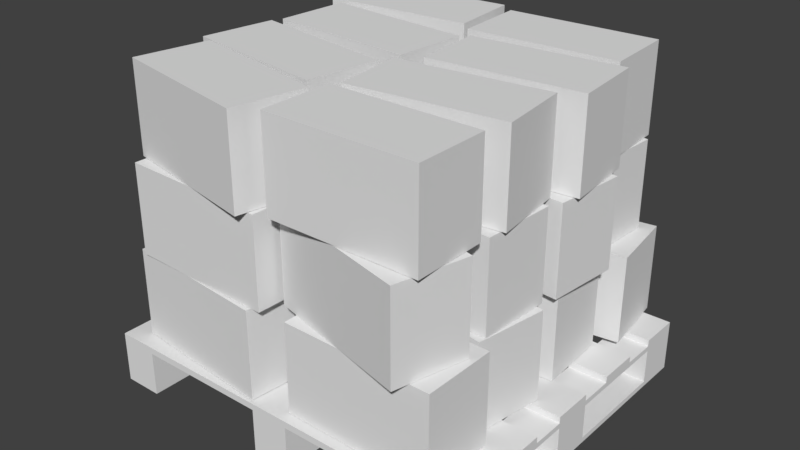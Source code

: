 # Source: PalletWithCementBricks.blend  (saved by Blender 2.79.0; exported with 4.5.12 LTS)
import bpy
from mathutils import Matrix  # noqa: F401  (used for matrix-valued properties, if any)

bpy.ops.wm.read_factory_settings(use_empty=True)
scene = bpy.context.scene
scene.name = 'Scene'

# ---- collections
col_collection_1 = bpy.data.collections.new('Collection 1'); scene.collection.children.link(col_collection_1)

# ---- world
world_world = bpy.data.worlds.new('World'); scene.world = world_world
world_world.color = (0.05088, 0.05088, 0.05088)
world_world.use_sun_shadow = False
world_world.sun_shadow_jitter_overblur = 0.0
world_world.cycles.sampling_method = 'MANUAL'

# ---- meshes
me_cube_026 = bpy.data.meshes.new('Cube.026')
me_cube_026.from_pydata([(-0.3488, -0.1702, -0.2069), (-0.3488, -0.1702, 0.2069), (-0.3488, 0.1702, -0.2069), (-0.3488, 0.1702, 0.2069), (0.3488, -0.1702, -0.2069), (0.3488, -0.1702, 0.2069), (0.3488, 0.1702, -0.2069), (0.3488, 0.1702, 0.2069)], [], [(0, 1, 3, 2), (2, 3, 7, 6), (6, 7, 5, 4), (4, 5, 1, 0), (2, 6, 4, 0), (7, 3, 1, 5)])
_uv = me_cube_026.uv_layers.new(name='UVMap')
_uv.uv.foreach_set('vector', [0.3393, 0.5, 0.3393, 0.6862, 0.1862, 0.6862, 0.1862, 0.5, 0.1862, 0.5, 7.248e-05, 0.5, 7.248e-05, 0.1862, 0.1862, 0.1862, 0.1862, 0.1862, 0.1862, 7.248e-05, 0.3393, 7.248e-05, 0.3393, 0.1862, 0.3393, 0.1862, 0.5255, 0.1862, 0.5255, 0.5, 0.3393, 0.5, 0.1862, 0.5, 0.1862, 0.1862, 0.3393, 0.1862, 0.3393, 0.5, 0.1862, 0.9999, 0.1862, 0.6862, 0.3393, 0.6862, 0.3393, 0.9999])
me_cube_026.use_remesh_preserve_volume = False
me_cube_026.use_remesh_preserve_attributes = False
me_cube_026.use_mirror_vertex_groups = False
me_cube_026.update()
me_cube_025 = bpy.data.meshes.new('Cube.025')
me_cube_025.from_pydata([(-0.3488, -0.1702, -0.2069), (-0.3488, -0.1702, 0.2069), (-0.3488, 0.1702, -0.2069), (-0.3488, 0.1702, 0.2069), (0.3488, -0.1702, -0.2069), (0.3488, -0.1702, 0.2069), (0.3488, 0.1702, -0.2069), (0.3488, 0.1702, 0.2069)], [], [(0, 1, 3, 2), (2, 3, 7, 6), (6, 7, 5, 4), (4, 5, 1, 0), (2, 6, 4, 0), (7, 3, 1, 5)])
_uv = me_cube_025.uv_layers.new(name='UVMap')
_uv.uv.foreach_set('vector', [0.3393, 0.5, 0.3393, 0.6862, 0.1862, 0.6862, 0.1862, 0.5, 0.1862, 0.5, 7.248e-05, 0.5, 7.248e-05, 0.1862, 0.1862, 0.1862, 0.1862, 0.1862, 0.1862, 7.248e-05, 0.3393, 7.248e-05, 0.3393, 0.1862, 0.3393, 0.1862, 0.5255, 0.1862, 0.5255, 0.5, 0.3393, 0.5, 0.1862, 0.5, 0.1862, 0.1862, 0.3393, 0.1862, 0.3393, 0.5, 0.1862, 0.9999, 0.1862, 0.6862, 0.3393, 0.6862, 0.3393, 0.9999])
me_cube_025.use_remesh_preserve_volume = False
me_cube_025.use_remesh_preserve_attributes = False
me_cube_025.use_mirror_vertex_groups = False
me_cube_025.update()
me_cube_024 = bpy.data.meshes.new('Cube.024')
me_cube_024.from_pydata([(-0.3488, -0.1702, -0.2069), (-0.3488, -0.1702, 0.2069), (-0.3488, 0.1702, -0.2069), (-0.3488, 0.1702, 0.2069), (0.3488, -0.1702, -0.2069), (0.3488, -0.1702, 0.2069), (0.3488, 0.1702, -0.2069), (0.3488, 0.1702, 0.2069)], [], [(0, 1, 3, 2), (2, 3, 7, 6), (6, 7, 5, 4), (4, 5, 1, 0), (2, 6, 4, 0), (7, 3, 1, 5)])
_uv = me_cube_024.uv_layers.new(name='UVMap')
_uv.uv.foreach_set('vector', [0.3393, 0.5, 0.3393, 0.6862, 0.1862, 0.6862, 0.1862, 0.5, 0.1862, 0.5, 7.248e-05, 0.5, 7.248e-05, 0.1862, 0.1862, 0.1862, 0.1862, 0.1862, 0.1862, 7.248e-05, 0.3393, 7.248e-05, 0.3393, 0.1862, 0.3393, 0.1862, 0.5255, 0.1862, 0.5255, 0.5, 0.3393, 0.5, 0.1862, 0.5, 0.1862, 0.1862, 0.3393, 0.1862, 0.3393, 0.5, 0.1862, 0.9999, 0.1862, 0.6862, 0.3393, 0.6862, 0.3393, 0.9999])
me_cube_024.use_remesh_preserve_volume = False
me_cube_024.use_remesh_preserve_attributes = False
me_cube_024.use_mirror_vertex_groups = False
me_cube_024.update()
me_cube_023 = bpy.data.meshes.new('Cube.023')
me_cube_023.from_pydata([(-0.3488, -0.1702, -0.2069), (-0.3488, -0.1702, 0.2069), (-0.3488, 0.1702, -0.2069), (-0.3488, 0.1702, 0.2069), (0.3488, -0.1702, -0.2069), (0.3488, -0.1702, 0.2069), (0.3488, 0.1702, -0.2069), (0.3488, 0.1702, 0.2069)], [], [(0, 1, 3, 2), (2, 3, 7, 6), (6, 7, 5, 4), (4, 5, 1, 0), (2, 6, 4, 0), (7, 3, 1, 5)])
_uv = me_cube_023.uv_layers.new(name='UVMap')
_uv.uv.foreach_set('vector', [0.3393, 0.5, 0.3393, 0.6862, 0.1862, 0.6862, 0.1862, 0.5, 0.1862, 0.5, 7.248e-05, 0.5, 7.248e-05, 0.1862, 0.1862, 0.1862, 0.1862, 0.1862, 0.1862, 7.248e-05, 0.3393, 7.248e-05, 0.3393, 0.1862, 0.3393, 0.1862, 0.5255, 0.1862, 0.5255, 0.5, 0.3393, 0.5, 0.1862, 0.5, 0.1862, 0.1862, 0.3393, 0.1862, 0.3393, 0.5, 0.1862, 0.9999, 0.1862, 0.6862, 0.3393, 0.6862, 0.3393, 0.9999])
me_cube_023.use_remesh_preserve_volume = False
me_cube_023.use_remesh_preserve_attributes = False
me_cube_023.use_mirror_vertex_groups = False
me_cube_023.update()
me_cube_022 = bpy.data.meshes.new('Cube.022')
me_cube_022.from_pydata([(-0.3488, -0.1702, -0.2069), (-0.3488, -0.1702, 0.2069), (-0.3488, 0.1702, -0.2069), (-0.3488, 0.1702, 0.2069), (0.3488, -0.1702, -0.2069), (0.3488, -0.1702, 0.2069), (0.3488, 0.1702, -0.2069), (0.3488, 0.1702, 0.2069)], [], [(0, 1, 3, 2), (2, 3, 7, 6), (6, 7, 5, 4), (4, 5, 1, 0), (2, 6, 4, 0), (7, 3, 1, 5)])
_uv = me_cube_022.uv_layers.new(name='UVMap')
_uv.uv.foreach_set('vector', [0.3393, 0.5, 0.3393, 0.6862, 0.1862, 0.6862, 0.1862, 0.5, 0.1862, 0.5, 7.248e-05, 0.5, 7.248e-05, 0.1862, 0.1862, 0.1862, 0.1862, 0.1862, 0.1862, 7.248e-05, 0.3393, 7.248e-05, 0.3393, 0.1862, 0.3393, 0.1862, 0.5255, 0.1862, 0.5255, 0.5, 0.3393, 0.5, 0.1862, 0.5, 0.1862, 0.1862, 0.3393, 0.1862, 0.3393, 0.5, 0.1862, 0.9999, 0.1862, 0.6862, 0.3393, 0.6862, 0.3393, 0.9999])
me_cube_022.use_remesh_preserve_volume = False
me_cube_022.use_remesh_preserve_attributes = False
me_cube_022.use_mirror_vertex_groups = False
me_cube_022.update()
me_cube_021 = bpy.data.meshes.new('Cube.021')
me_cube_021.from_pydata([(-0.3488, -0.1702, -0.2069), (-0.3488, -0.1702, 0.2069), (-0.3488, 0.1702, -0.2069), (-0.3488, 0.1702, 0.2069), (0.3488, -0.1702, -0.2069), (0.3488, -0.1702, 0.2069), (0.3488, 0.1702, -0.2069), (0.3488, 0.1702, 0.2069)], [], [(0, 1, 3, 2), (2, 3, 7, 6), (6, 7, 5, 4), (4, 5, 1, 0), (2, 6, 4, 0), (7, 3, 1, 5)])
_uv = me_cube_021.uv_layers.new(name='UVMap')
_uv.uv.foreach_set('vector', [0.3393, 0.5, 0.3393, 0.6862, 0.1862, 0.6862, 0.1862, 0.5, 0.1862, 0.5, 7.248e-05, 0.5, 7.248e-05, 0.1862, 0.1862, 0.1862, 0.1862, 0.1862, 0.1862, 7.248e-05, 0.3393, 7.248e-05, 0.3393, 0.1862, 0.3393, 0.1862, 0.5255, 0.1862, 0.5255, 0.5, 0.3393, 0.5, 0.1862, 0.5, 0.1862, 0.1862, 0.3393, 0.1862, 0.3393, 0.5, 0.1862, 0.9999, 0.1862, 0.6862, 0.3393, 0.6862, 0.3393, 0.9999])
me_cube_021.use_remesh_preserve_volume = False
me_cube_021.use_remesh_preserve_attributes = False
me_cube_021.use_mirror_vertex_groups = False
me_cube_021.update()
me_cube_020 = bpy.data.meshes.new('Cube.020')
me_cube_020.from_pydata([(-0.3488, -0.1702, -0.2069), (-0.3488, -0.1702, 0.2069), (-0.3488, 0.1702, -0.2069), (-0.3488, 0.1702, 0.2069), (0.3488, -0.1702, -0.2069), (0.3488, -0.1702, 0.2069), (0.3488, 0.1702, -0.2069), (0.3488, 0.1702, 0.2069)], [], [(0, 1, 3, 2), (2, 3, 7, 6), (6, 7, 5, 4), (4, 5, 1, 0), (2, 6, 4, 0), (7, 3, 1, 5)])
_uv = me_cube_020.uv_layers.new(name='UVMap')
_uv.uv.foreach_set('vector', [0.3393, 0.5, 0.3393, 0.6862, 0.1862, 0.6862, 0.1862, 0.5, 0.1862, 0.5, 7.248e-05, 0.5, 7.248e-05, 0.1862, 0.1862, 0.1862, 0.1862, 0.1862, 0.1862, 7.248e-05, 0.3393, 7.248e-05, 0.3393, 0.1862, 0.3393, 0.1862, 0.5255, 0.1862, 0.5255, 0.5, 0.3393, 0.5, 0.1862, 0.5, 0.1862, 0.1862, 0.3393, 0.1862, 0.3393, 0.5, 0.1862, 0.9999, 0.1862, 0.6862, 0.3393, 0.6862, 0.3393, 0.9999])
me_cube_020.use_remesh_preserve_volume = False
me_cube_020.use_remesh_preserve_attributes = False
me_cube_020.use_mirror_vertex_groups = False
me_cube_020.update()
me_cube_019 = bpy.data.meshes.new('Cube.019')
me_cube_019.from_pydata([(-0.3488, -0.1702, -0.2069), (-0.3488, -0.1702, 0.2069), (-0.3488, 0.1702, -0.2069), (-0.3488, 0.1702, 0.2069), (0.3488, -0.1702, -0.2069), (0.3488, -0.1702, 0.2069), (0.3488, 0.1702, -0.2069), (0.3488, 0.1702, 0.2069)], [], [(0, 1, 3, 2), (2, 3, 7, 6), (6, 7, 5, 4), (4, 5, 1, 0), (2, 6, 4, 0), (7, 3, 1, 5)])
_uv = me_cube_019.uv_layers.new(name='UVMap')
_uv.uv.foreach_set('vector', [0.3393, 0.5, 0.3393, 0.6862, 0.1862, 0.6862, 0.1862, 0.5, 0.1862, 0.5, 7.248e-05, 0.5, 7.248e-05, 0.1862, 0.1862, 0.1862, 0.1862, 0.1862, 0.1862, 7.248e-05, 0.3393, 7.248e-05, 0.3393, 0.1862, 0.3393, 0.1862, 0.5255, 0.1862, 0.5255, 0.5, 0.3393, 0.5, 0.1862, 0.5, 0.1862, 0.1862, 0.3393, 0.1862, 0.3393, 0.5, 0.1862, 0.9999, 0.1862, 0.6862, 0.3393, 0.6862, 0.3393, 0.9999])
me_cube_019.use_remesh_preserve_volume = False
me_cube_019.use_remesh_preserve_attributes = False
me_cube_019.use_mirror_vertex_groups = False
me_cube_019.update()
me_cube_018 = bpy.data.meshes.new('Cube.018')
me_cube_018.from_pydata([(-0.3488, -0.1702, -0.2069), (-0.3488, -0.1702, 0.2069), (-0.3488, 0.1702, -0.2069), (-0.3488, 0.1702, 0.2069), (0.3488, -0.1702, -0.2069), (0.3488, -0.1702, 0.2069), (0.3488, 0.1702, -0.2069), (0.3488, 0.1702, 0.2069)], [], [(0, 1, 3, 2), (2, 3, 7, 6), (6, 7, 5, 4), (4, 5, 1, 0), (2, 6, 4, 0), (7, 3, 1, 5)])
_uv = me_cube_018.uv_layers.new(name='UVMap')
_uv.uv.foreach_set('vector', [0.3393, 0.5, 0.3393, 0.6862, 0.1862, 0.6862, 0.1862, 0.5, 0.1862, 0.5, 7.248e-05, 0.5, 7.248e-05, 0.1862, 0.1862, 0.1862, 0.1862, 0.1862, 0.1862, 7.248e-05, 0.3393, 7.248e-05, 0.3393, 0.1862, 0.3393, 0.1862, 0.5255, 0.1862, 0.5255, 0.5, 0.3393, 0.5, 0.1862, 0.5, 0.1862, 0.1862, 0.3393, 0.1862, 0.3393, 0.5, 0.1862, 0.9999, 0.1862, 0.6862, 0.3393, 0.6862, 0.3393, 0.9999])
me_cube_018.use_remesh_preserve_volume = False
me_cube_018.use_remesh_preserve_attributes = False
me_cube_018.use_mirror_vertex_groups = False
me_cube_018.update()
me_cube_017 = bpy.data.meshes.new('Cube.017')
me_cube_017.from_pydata([(-0.3488, -0.1702, -0.2069), (-0.3488, -0.1702, 0.2069), (-0.3488, 0.1702, -0.2069), (-0.3488, 0.1702, 0.2069), (0.3488, -0.1702, -0.2069), (0.3488, -0.1702, 0.2069), (0.3488, 0.1702, -0.2069), (0.3488, 0.1702, 0.2069)], [], [(0, 1, 3, 2), (2, 3, 7, 6), (6, 7, 5, 4), (4, 5, 1, 0), (2, 6, 4, 0), (7, 3, 1, 5)])
_uv = me_cube_017.uv_layers.new(name='UVMap')
_uv.uv.foreach_set('vector', [0.3393, 0.5, 0.3393, 0.6862, 0.1862, 0.6862, 0.1862, 0.5, 0.1862, 0.5, 7.248e-05, 0.5, 7.248e-05, 0.1862, 0.1862, 0.1862, 0.1862, 0.1862, 0.1862, 7.248e-05, 0.3393, 7.248e-05, 0.3393, 0.1862, 0.3393, 0.1862, 0.5255, 0.1862, 0.5255, 0.5, 0.3393, 0.5, 0.1862, 0.5, 0.1862, 0.1862, 0.3393, 0.1862, 0.3393, 0.5, 0.1862, 0.9999, 0.1862, 0.6862, 0.3393, 0.6862, 0.3393, 0.9999])
me_cube_017.use_remesh_preserve_volume = False
me_cube_017.use_remesh_preserve_attributes = False
me_cube_017.use_mirror_vertex_groups = False
me_cube_017.update()
me_cube_016 = bpy.data.meshes.new('Cube.016')
me_cube_016.from_pydata([(-0.3488, -0.1702, -0.2069), (-0.3488, -0.1702, 0.2069), (-0.3488, 0.1702, -0.2069), (-0.3488, 0.1702, 0.2069), (0.3488, -0.1702, -0.2069), (0.3488, -0.1702, 0.2069), (0.3488, 0.1702, -0.2069), (0.3488, 0.1702, 0.2069)], [], [(0, 1, 3, 2), (2, 3, 7, 6), (6, 7, 5, 4), (4, 5, 1, 0), (2, 6, 4, 0), (7, 3, 1, 5)])
_uv = me_cube_016.uv_layers.new(name='UVMap')
_uv.uv.foreach_set('vector', [0.3393, 0.5, 0.3393, 0.6862, 0.1862, 0.6862, 0.1862, 0.5, 0.1862, 0.5, 7.248e-05, 0.5, 7.248e-05, 0.1862, 0.1862, 0.1862, 0.1862, 0.1862, 0.1862, 7.248e-05, 0.3393, 7.248e-05, 0.3393, 0.1862, 0.3393, 0.1862, 0.5255, 0.1862, 0.5255, 0.5, 0.3393, 0.5, 0.1862, 0.5, 0.1862, 0.1862, 0.3393, 0.1862, 0.3393, 0.5, 0.1862, 0.9999, 0.1862, 0.6862, 0.3393, 0.6862, 0.3393, 0.9999])
me_cube_016.use_remesh_preserve_volume = False
me_cube_016.use_remesh_preserve_attributes = False
me_cube_016.use_mirror_vertex_groups = False
me_cube_016.update()
me_cube_015 = bpy.data.meshes.new('Cube.015')
me_cube_015.from_pydata([(-0.3488, -0.1702, -0.2069), (-0.3488, -0.1702, 0.2069), (-0.3488, 0.1702, -0.2069), (-0.3488, 0.1702, 0.2069), (0.3488, -0.1702, -0.2069), (0.3488, -0.1702, 0.2069), (0.3488, 0.1702, -0.2069), (0.3488, 0.1702, 0.2069)], [], [(0, 1, 3, 2), (2, 3, 7, 6), (6, 7, 5, 4), (4, 5, 1, 0), (2, 6, 4, 0), (7, 3, 1, 5)])
_uv = me_cube_015.uv_layers.new(name='UVMap')
_uv.uv.foreach_set('vector', [0.3393, 0.5, 0.3393, 0.6862, 0.1862, 0.6862, 0.1862, 0.5, 0.1862, 0.5, 7.248e-05, 0.5, 7.248e-05, 0.1862, 0.1862, 0.1862, 0.1862, 0.1862, 0.1862, 7.248e-05, 0.3393, 7.248e-05, 0.3393, 0.1862, 0.3393, 0.1862, 0.5255, 0.1862, 0.5255, 0.5, 0.3393, 0.5, 0.1862, 0.5, 0.1862, 0.1862, 0.3393, 0.1862, 0.3393, 0.5, 0.1862, 0.9999, 0.1862, 0.6862, 0.3393, 0.6862, 0.3393, 0.9999])
me_cube_015.use_remesh_preserve_volume = False
me_cube_015.use_remesh_preserve_attributes = False
me_cube_015.use_mirror_vertex_groups = False
me_cube_015.update()
me_cube_014 = bpy.data.meshes.new('Cube.014')
me_cube_014.from_pydata([(-0.3488, -0.1702, -0.2069), (-0.3488, -0.1702, 0.2069), (-0.3488, 0.1702, -0.2069), (-0.3488, 0.1702, 0.2069), (0.3488, -0.1702, -0.2069), (0.3488, -0.1702, 0.2069), (0.3488, 0.1702, -0.2069), (0.3488, 0.1702, 0.2069)], [], [(0, 1, 3, 2), (2, 3, 7, 6), (6, 7, 5, 4), (4, 5, 1, 0), (2, 6, 4, 0), (7, 3, 1, 5)])
_uv = me_cube_014.uv_layers.new(name='UVMap')
_uv.uv.foreach_set('vector', [0.3393, 0.5, 0.3393, 0.6862, 0.1862, 0.6862, 0.1862, 0.5, 0.1862, 0.5, 7.248e-05, 0.5, 7.248e-05, 0.1862, 0.1862, 0.1862, 0.1862, 0.1862, 0.1862, 7.248e-05, 0.3393, 7.248e-05, 0.3393, 0.1862, 0.3393, 0.1862, 0.5255, 0.1862, 0.5255, 0.5, 0.3393, 0.5, 0.1862, 0.5, 0.1862, 0.1862, 0.3393, 0.1862, 0.3393, 0.5, 0.1862, 0.9999, 0.1862, 0.6862, 0.3393, 0.6862, 0.3393, 0.9999])
me_cube_014.use_remesh_preserve_volume = False
me_cube_014.use_remesh_preserve_attributes = False
me_cube_014.use_mirror_vertex_groups = False
me_cube_014.update()
me_cube_013 = bpy.data.meshes.new('Cube.013')
me_cube_013.from_pydata([(-0.3488, -0.1702, -0.2069), (-0.3488, -0.1702, 0.2069), (-0.3488, 0.1702, -0.2069), (-0.3488, 0.1702, 0.2069), (0.3488, -0.1702, -0.2069), (0.3488, -0.1702, 0.2069), (0.3488, 0.1702, -0.2069), (0.3488, 0.1702, 0.2069)], [], [(0, 1, 3, 2), (2, 3, 7, 6), (6, 7, 5, 4), (4, 5, 1, 0), (2, 6, 4, 0), (7, 3, 1, 5)])
_uv = me_cube_013.uv_layers.new(name='UVMap')
_uv.uv.foreach_set('vector', [0.3393, 0.5, 0.3393, 0.6862, 0.1862, 0.6862, 0.1862, 0.5, 0.1862, 0.5, 7.248e-05, 0.5, 7.248e-05, 0.1862, 0.1862, 0.1862, 0.1862, 0.1862, 0.1862, 7.248e-05, 0.3393, 7.248e-05, 0.3393, 0.1862, 0.3393, 0.1862, 0.5255, 0.1862, 0.5255, 0.5, 0.3393, 0.5, 0.1862, 0.5, 0.1862, 0.1862, 0.3393, 0.1862, 0.3393, 0.5, 0.1862, 0.9999, 0.1862, 0.6862, 0.3393, 0.6862, 0.3393, 0.9999])
me_cube_013.use_remesh_preserve_volume = False
me_cube_013.use_remesh_preserve_attributes = False
me_cube_013.use_mirror_vertex_groups = False
me_cube_013.update()
me_cube_012 = bpy.data.meshes.new('Cube.012')
me_cube_012.from_pydata([(-0.3488, -0.1702, -0.2069), (-0.3488, -0.1702, 0.2069), (-0.3488, 0.1702, -0.2069), (-0.3488, 0.1702, 0.2069), (0.3488, -0.1702, -0.2069), (0.3488, -0.1702, 0.2069), (0.3488, 0.1702, -0.2069), (0.3488, 0.1702, 0.2069)], [], [(0, 1, 3, 2), (2, 3, 7, 6), (6, 7, 5, 4), (4, 5, 1, 0), (2, 6, 4, 0), (7, 3, 1, 5)])
_uv = me_cube_012.uv_layers.new(name='UVMap')
_uv.uv.foreach_set('vector', [0.3393, 0.5, 0.3393, 0.6862, 0.1862, 0.6862, 0.1862, 0.5, 0.1862, 0.5, 7.248e-05, 0.5, 7.248e-05, 0.1862, 0.1862, 0.1862, 0.1862, 0.1862, 0.1862, 7.248e-05, 0.3393, 7.248e-05, 0.3393, 0.1862, 0.3393, 0.1862, 0.5255, 0.1862, 0.5255, 0.5, 0.3393, 0.5, 0.1862, 0.5, 0.1862, 0.1862, 0.3393, 0.1862, 0.3393, 0.5, 0.1862, 0.9999, 0.1862, 0.6862, 0.3393, 0.6862, 0.3393, 0.9999])
me_cube_012.use_remesh_preserve_volume = False
me_cube_012.use_remesh_preserve_attributes = False
me_cube_012.use_mirror_vertex_groups = False
me_cube_012.update()
me_cube_011 = bpy.data.meshes.new('Cube.011')
me_cube_011.from_pydata([(-0.3488, -0.1702, -0.2069), (-0.3488, -0.1702, 0.2069), (-0.3488, 0.1702, -0.2069), (-0.3488, 0.1702, 0.2069), (0.3488, -0.1702, -0.2069), (0.3488, -0.1702, 0.2069), (0.3488, 0.1702, -0.2069), (0.3488, 0.1702, 0.2069)], [], [(0, 1, 3, 2), (2, 3, 7, 6), (6, 7, 5, 4), (4, 5, 1, 0), (2, 6, 4, 0), (7, 3, 1, 5)])
_uv = me_cube_011.uv_layers.new(name='UVMap')
_uv.uv.foreach_set('vector', [0.3393, 0.5, 0.3393, 0.6862, 0.1862, 0.6862, 0.1862, 0.5, 0.1862, 0.5, 7.248e-05, 0.5, 7.248e-05, 0.1862, 0.1862, 0.1862, 0.1862, 0.1862, 0.1862, 7.248e-05, 0.3393, 7.248e-05, 0.3393, 0.1862, 0.3393, 0.1862, 0.5255, 0.1862, 0.5255, 0.5, 0.3393, 0.5, 0.1862, 0.5, 0.1862, 0.1862, 0.3393, 0.1862, 0.3393, 0.5, 0.1862, 0.9999, 0.1862, 0.6862, 0.3393, 0.6862, 0.3393, 0.9999])
me_cube_011.use_remesh_preserve_volume = False
me_cube_011.use_remesh_preserve_attributes = False
me_cube_011.use_mirror_vertex_groups = False
me_cube_011.update()
me_cube_010 = bpy.data.meshes.new('Cube.010')
me_cube_010.from_pydata([(-0.3488, -0.1702, -0.2069), (-0.3488, -0.1702, 0.2069), (-0.3488, 0.1702, -0.2069), (-0.3488, 0.1702, 0.2069), (0.3488, -0.1702, -0.2069), (0.3488, -0.1702, 0.2069), (0.3488, 0.1702, -0.2069), (0.3488, 0.1702, 0.2069)], [], [(0, 1, 3, 2), (2, 3, 7, 6), (6, 7, 5, 4), (4, 5, 1, 0), (2, 6, 4, 0), (7, 3, 1, 5)])
_uv = me_cube_010.uv_layers.new(name='UVMap')
_uv.uv.foreach_set('vector', [0.3393, 0.5, 0.3393, 0.6862, 0.1862, 0.6862, 0.1862, 0.5, 0.1862, 0.5, 7.248e-05, 0.5, 7.248e-05, 0.1862, 0.1862, 0.1862, 0.1862, 0.1862, 0.1862, 7.248e-05, 0.3393, 7.248e-05, 0.3393, 0.1862, 0.3393, 0.1862, 0.5255, 0.1862, 0.5255, 0.5, 0.3393, 0.5, 0.1862, 0.5, 0.1862, 0.1862, 0.3393, 0.1862, 0.3393, 0.5, 0.1862, 0.9999, 0.1862, 0.6862, 0.3393, 0.6862, 0.3393, 0.9999])
me_cube_010.use_remesh_preserve_volume = False
me_cube_010.use_remesh_preserve_attributes = False
me_cube_010.use_mirror_vertex_groups = False
me_cube_010.update()
me_cube_009 = bpy.data.meshes.new('Cube.009')
me_cube_009.from_pydata([(-0.3488, -0.1702, -0.2069), (-0.3488, -0.1702, 0.2069), (-0.3488, 0.1702, -0.2069), (-0.3488, 0.1702, 0.2069), (0.3488, -0.1702, -0.2069), (0.3488, -0.1702, 0.2069), (0.3488, 0.1702, -0.2069), (0.3488, 0.1702, 0.2069)], [], [(0, 1, 3, 2), (2, 3, 7, 6), (6, 7, 5, 4), (4, 5, 1, 0), (2, 6, 4, 0), (7, 3, 1, 5)])
_uv = me_cube_009.uv_layers.new(name='UVMap')
_uv.uv.foreach_set('vector', [0.3393, 0.5, 0.3393, 0.6862, 0.1862, 0.6862, 0.1862, 0.5, 0.1862, 0.5, 7.248e-05, 0.5, 7.248e-05, 0.1862, 0.1862, 0.1862, 0.1862, 0.1862, 0.1862, 7.248e-05, 0.3393, 7.248e-05, 0.3393, 0.1862, 0.3393, 0.1862, 0.5255, 0.1862, 0.5255, 0.5, 0.3393, 0.5, 0.1862, 0.5, 0.1862, 0.1862, 0.3393, 0.1862, 0.3393, 0.5, 0.1862, 0.9999, 0.1862, 0.6862, 0.3393, 0.6862, 0.3393, 0.9999])
me_cube_009.use_remesh_preserve_volume = False
me_cube_009.use_remesh_preserve_attributes = False
me_cube_009.use_mirror_vertex_groups = False
me_cube_009.update()
me_cube_008 = bpy.data.meshes.new('Cube.008')
me_cube_008.from_pydata([(-0.3488, -0.1702, -0.2069), (-0.3488, -0.1702, 0.2069), (-0.3488, 0.1702, -0.2069), (-0.3488, 0.1702, 0.2069), (0.3488, -0.1702, -0.2069), (0.3488, -0.1702, 0.2069), (0.3488, 0.1702, -0.2069), (0.3488, 0.1702, 0.2069)], [], [(0, 1, 3, 2), (2, 3, 7, 6), (6, 7, 5, 4), (4, 5, 1, 0), (2, 6, 4, 0), (7, 3, 1, 5)])
_uv = me_cube_008.uv_layers.new(name='UVMap')
_uv.uv.foreach_set('vector', [0.3393, 0.5, 0.3393, 0.6862, 0.1862, 0.6862, 0.1862, 0.5, 0.1862, 0.5, 7.248e-05, 0.5, 7.248e-05, 0.1862, 0.1862, 0.1862, 0.1862, 0.1862, 0.1862, 7.248e-05, 0.3393, 7.248e-05, 0.3393, 0.1862, 0.3393, 0.1862, 0.5255, 0.1862, 0.5255, 0.5, 0.3393, 0.5, 0.1862, 0.5, 0.1862, 0.1862, 0.3393, 0.1862, 0.3393, 0.5, 0.1862, 0.9999, 0.1862, 0.6862, 0.3393, 0.6862, 0.3393, 0.9999])
me_cube_008.use_remesh_preserve_volume = False
me_cube_008.use_remesh_preserve_attributes = False
me_cube_008.use_mirror_vertex_groups = False
me_cube_008.update()
me_cube_007 = bpy.data.meshes.new('Cube.007')
me_cube_007.from_pydata([(-0.3488, -0.1702, -0.2069), (-0.3488, -0.1702, 0.2069), (-0.3488, 0.1702, -0.2069), (-0.3488, 0.1702, 0.2069), (0.3488, -0.1702, -0.2069), (0.3488, -0.1702, 0.2069), (0.3488, 0.1702, -0.2069), (0.3488, 0.1702, 0.2069)], [], [(0, 1, 3, 2), (2, 3, 7, 6), (6, 7, 5, 4), (4, 5, 1, 0), (2, 6, 4, 0), (7, 3, 1, 5)])
_uv = me_cube_007.uv_layers.new(name='UVMap')
_uv.uv.foreach_set('vector', [0.3393, 0.5, 0.3393, 0.6862, 0.1862, 0.6862, 0.1862, 0.5, 0.1862, 0.5, 7.248e-05, 0.5, 7.248e-05, 0.1862, 0.1862, 0.1862, 0.1862, 0.1862, 0.1862, 7.248e-05, 0.3393, 7.248e-05, 0.3393, 0.1862, 0.3393, 0.1862, 0.5255, 0.1862, 0.5255, 0.5, 0.3393, 0.5, 0.1862, 0.5, 0.1862, 0.1862, 0.3393, 0.1862, 0.3393, 0.5, 0.1862, 0.9999, 0.1862, 0.6862, 0.3393, 0.6862, 0.3393, 0.9999])
me_cube_007.use_remesh_preserve_volume = False
me_cube_007.use_remesh_preserve_attributes = False
me_cube_007.use_mirror_vertex_groups = False
me_cube_007.update()
me_cube_006 = bpy.data.meshes.new('Cube.006')
me_cube_006.from_pydata([(-0.3488, -0.1702, -0.2069), (-0.3488, -0.1702, 0.2069), (-0.3488, 0.1702, -0.2069), (-0.3488, 0.1702, 0.2069), (0.3488, -0.1702, -0.2069), (0.3488, -0.1702, 0.2069), (0.3488, 0.1702, -0.2069), (0.3488, 0.1702, 0.2069)], [], [(0, 1, 3, 2), (2, 3, 7, 6), (6, 7, 5, 4), (4, 5, 1, 0), (2, 6, 4, 0), (7, 3, 1, 5)])
_uv = me_cube_006.uv_layers.new(name='UVMap')
_uv.uv.foreach_set('vector', [0.3393, 0.5, 0.3393, 0.6862, 0.1862, 0.6862, 0.1862, 0.5, 0.1862, 0.5, 7.248e-05, 0.5, 7.248e-05, 0.1862, 0.1862, 0.1862, 0.1862, 0.1862, 0.1862, 7.248e-05, 0.3393, 7.248e-05, 0.3393, 0.1862, 0.3393, 0.1862, 0.5255, 0.1862, 0.5255, 0.5, 0.3393, 0.5, 0.1862, 0.5, 0.1862, 0.1862, 0.3393, 0.1862, 0.3393, 0.5, 0.1862, 0.9999, 0.1862, 0.6862, 0.3393, 0.6862, 0.3393, 0.9999])
me_cube_006.use_remesh_preserve_volume = False
me_cube_006.use_remesh_preserve_attributes = False
me_cube_006.use_mirror_vertex_groups = False
me_cube_006.update()
me_cube_005 = bpy.data.meshes.new('Cube.005')
me_cube_005.from_pydata([(-0.3488, -0.1702, -0.2069), (-0.3488, -0.1702, 0.2069), (-0.3488, 0.1702, -0.2069), (-0.3488, 0.1702, 0.2069), (0.3488, -0.1702, -0.2069), (0.3488, -0.1702, 0.2069), (0.3488, 0.1702, -0.2069), (0.3488, 0.1702, 0.2069)], [], [(0, 1, 3, 2), (2, 3, 7, 6), (6, 7, 5, 4), (4, 5, 1, 0), (2, 6, 4, 0), (7, 3, 1, 5)])
_uv = me_cube_005.uv_layers.new(name='UVMap')
_uv.uv.foreach_set('vector', [0.3393, 0.5, 0.3393, 0.6862, 0.1862, 0.6862, 0.1862, 0.5, 0.1862, 0.5, 7.248e-05, 0.5, 7.248e-05, 0.1862, 0.1862, 0.1862, 0.1862, 0.1862, 0.1862, 7.248e-05, 0.3393, 7.248e-05, 0.3393, 0.1862, 0.3393, 0.1862, 0.5255, 0.1862, 0.5255, 0.5, 0.3393, 0.5, 0.1862, 0.5, 0.1862, 0.1862, 0.3393, 0.1862, 0.3393, 0.5, 0.1862, 0.9999, 0.1862, 0.6862, 0.3393, 0.6862, 0.3393, 0.9999])
me_cube_005.use_remesh_preserve_volume = False
me_cube_005.use_remesh_preserve_attributes = False
me_cube_005.use_mirror_vertex_groups = False
me_cube_005.update()
me_cube_004 = bpy.data.meshes.new('Cube.004')
me_cube_004.from_pydata([(-0.3488, -0.1702, -0.2069), (-0.3488, -0.1702, 0.2069), (-0.3488, 0.1702, -0.2069), (-0.3488, 0.1702, 0.2069), (0.3488, -0.1702, -0.2069), (0.3488, -0.1702, 0.2069), (0.3488, 0.1702, -0.2069), (0.3488, 0.1702, 0.2069)], [], [(0, 1, 3, 2), (2, 3, 7, 6), (6, 7, 5, 4), (4, 5, 1, 0), (2, 6, 4, 0), (7, 3, 1, 5)])
_uv = me_cube_004.uv_layers.new(name='UVMap')
_uv.uv.foreach_set('vector', [0.3393, 0.5, 0.3393, 0.6862, 0.1862, 0.6862, 0.1862, 0.5, 0.1862, 0.5, 7.248e-05, 0.5, 7.248e-05, 0.1862, 0.1862, 0.1862, 0.1862, 0.1862, 0.1862, 7.248e-05, 0.3393, 7.248e-05, 0.3393, 0.1862, 0.3393, 0.1862, 0.5255, 0.1862, 0.5255, 0.5, 0.3393, 0.5, 0.1862, 0.5, 0.1862, 0.1862, 0.3393, 0.1862, 0.3393, 0.5, 0.1862, 0.9999, 0.1862, 0.6862, 0.3393, 0.6862, 0.3393, 0.9999])
me_cube_004.use_remesh_preserve_volume = False
me_cube_004.use_remesh_preserve_attributes = False
me_cube_004.use_mirror_vertex_groups = False
me_cube_004.update()
me_cube_003 = bpy.data.meshes.new('Cube.003')
me_cube_003.from_pydata([(-0.3488, -0.1702, -0.2069), (-0.3488, -0.1702, 0.2069), (-0.3488, 0.1702, -0.2069), (-0.3488, 0.1702, 0.2069), (0.3488, -0.1702, -0.2069), (0.3488, -0.1702, 0.2069), (0.3488, 0.1702, -0.2069), (0.3488, 0.1702, 0.2069)], [], [(0, 1, 3, 2), (2, 3, 7, 6), (6, 7, 5, 4), (4, 5, 1, 0), (2, 6, 4, 0), (7, 3, 1, 5)])
_uv = me_cube_003.uv_layers.new(name='UVMap')
_uv.uv.foreach_set('vector', [0.3393, 0.5, 0.3393, 0.6862, 0.1862, 0.6862, 0.1862, 0.5, 0.1862, 0.5, 7.248e-05, 0.5, 7.248e-05, 0.1862, 0.1862, 0.1862, 0.1862, 0.1862, 0.1862, 7.248e-05, 0.3393, 7.248e-05, 0.3393, 0.1862, 0.3393, 0.1862, 0.5255, 0.1862, 0.5255, 0.5, 0.3393, 0.5, 0.1862, 0.5, 0.1862, 0.1862, 0.3393, 0.1862, 0.3393, 0.5, 0.1862, 0.9999, 0.1862, 0.6862, 0.3393, 0.6862, 0.3393, 0.9999])
me_cube_003.use_remesh_preserve_volume = False
me_cube_003.use_remesh_preserve_attributes = False
me_cube_003.use_mirror_vertex_groups = False
me_cube_003.update()
me_cube_001 = bpy.data.meshes.new('Cube.001')
me_cube_001.from_pydata([(0.7864, -0.8099, 0.262), (0.7864, -0.8099, 0.422), (0.7864, 0.7901, 0.262), (0.7864, 0.7901, 0.422), (0.9664, -0.81, 0.262), (0.9664, -0.81, 0.422), (0.9664, 0.79, 0.262), (0.9664, 0.79, 0.422), (0.7864, 0.5981, 0.262), (0.7864, 0.08605, 0.262), (0.7864, -0.1059, 0.262), (0.7864, -0.6179, 0.262), (0.7864, -0.6179, 0.422), (0.7864, -0.1059, 0.422), (0.7864, 0.08605, 0.422), (0.7864, 0.5981, 0.422), (0.9664, -0.618, 0.262), (0.9664, -0.106, 0.262), (0.9664, 0.08604, 0.262), (0.9664, 0.598, 0.262), (0.9664, 0.598, 0.422), (0.9664, 0.08604, 0.422), (0.9664, -0.106, 0.422), (0.9664, -0.618, 0.422), (0.7864, -0.6179, 0.238), (0.7864, -0.8099, 0.238), (0.9664, -0.81, 0.238), (0.9664, -0.618, 0.238), (0.7864, 0.08605, 0.238), (0.7864, -0.1059, 0.238), (0.9664, -0.106, 0.238), (0.9664, 0.08604, 0.238), (0.9664, 0.79, 0.238), (0.7864, 0.7901, 0.238), (0.9664, 0.598, 0.238), (0.7864, 0.5981, 0.238), (-0.8136, -0.8099, 0.262), (-0.8136, -0.8099, 0.422), (-0.8136, 0.7901, 0.262), (-0.8136, 0.7901, 0.422), (-0.6336, -0.8099, 0.262), (-0.6336, -0.8099, 0.422), (-0.6336, 0.7901, 0.262), (-0.6336, 0.7901, 0.422), (-0.8136, 0.5981, 0.262), (-0.8136, 0.08615, 0.262), (-0.8136, -0.1059, 0.262), (-0.8136, -0.6179, 0.262), (-0.8136, -0.6179, 0.422), (-0.8136, -0.1059, 0.422), (-0.8136, 0.08615, 0.422), (-0.8136, 0.5981, 0.422), (-0.6336, -0.6179, 0.262), (-0.6336, -0.1059, 0.262), (-0.6336, 0.08614, 0.262), (-0.6336, 0.5981, 0.262), (-0.6336, 0.5981, 0.422), (-0.6336, 0.08614, 0.422), (-0.6336, -0.1059, 0.422), (-0.6336, -0.6179, 0.422), (-0.8136, -0.6179, 0.238), (-0.8136, -0.8099, 0.238), (-0.6336, -0.8099, 0.238), (-0.6336, -0.6179, 0.238), (-0.8136, 0.08615, 0.238), (-0.8136, -0.1059, 0.238), (-0.6336, -0.1059, 0.238), (-0.6336, 0.08614, 0.238), (-0.6336, 0.7901, 0.238), (-0.8136, 0.7901, 0.238), (-0.6336, 0.5981, 0.238), (-0.8136, 0.5981, 0.238), (-0.01364, -0.8099, 0.262), (-0.01364, -0.8099, 0.422), (-0.01355, 0.7901, 0.262), (-0.01355, 0.7901, 0.422), (0.1664, -0.8099, 0.262), (0.1664, -0.8099, 0.422), (0.1664, 0.7901, 0.262), (0.1664, 0.7901, 0.422), (-0.01356, 0.5981, 0.262), (-0.01359, 0.0861, 0.262), (-0.0136, -0.1059, 0.262), (-0.01363, -0.6179, 0.262), (-0.01363, -0.6179, 0.422), (-0.0136, -0.1059, 0.422), (-0.01359, 0.0861, 0.422), (-0.01356, 0.5981, 0.422), (0.1664, -0.6179, 0.262), (0.1664, -0.1059, 0.262), (0.1664, 0.08609, 0.262), (0.1664, 0.5981, 0.262), (0.1664, 0.5981, 0.422), (0.1664, 0.08609, 0.422), (0.1664, -0.1059, 0.422), (0.1664, -0.6179, 0.422), (-0.01363, -0.6179, 0.238), (-0.01364, -0.8099, 0.238), (0.1664, -0.8099, 0.238), (0.1664, -0.6179, 0.238), (-0.01359, 0.0861, 0.238), (-0.0136, -0.1059, 0.238), (0.1664, -0.1059, 0.238), (0.1664, 0.08609, 0.238), (0.1664, 0.7901, 0.238), (-0.01355, 0.7901, 0.238), (0.1664, 0.5981, 0.238), (-0.01356, 0.5981, 0.238), (0.7864, 0.5981, 0.446), (0.7864, 0.7901, 0.446), (0.9664, 0.79, 0.446), (0.9664, -0.618, 0.446), (0.9664, -0.81, 0.446), (0.7864, -0.8099, 0.446), (0.7864, -0.6179, 0.446), (0.7864, -0.1059, 0.446), (0.7864, 0.08605, 0.446), (0.9664, 0.598, 0.446), (0.9664, 0.08604, 0.446), (0.9664, -0.106, 0.446), (-0.8136, 0.5981, 0.446), (-0.8136, 0.7901, 0.446), (-0.6336, 0.7901, 0.446), (-0.6336, -0.6179, 0.446), (-0.6336, -0.8099, 0.446), (-0.8136, -0.8099, 0.446), (-0.8136, -0.6179, 0.446), (-0.8136, -0.1059, 0.446), (-0.8136, 0.08615, 0.446), (-0.6336, 0.5981, 0.446), (-0.6336, 0.08614, 0.446), (-0.6336, -0.1059, 0.446), (-0.01356, 0.5981, 0.446), (-0.01355, 0.7901, 0.446), (0.1664, 0.7901, 0.446), (0.1664, -0.6179, 0.446), (0.1664, -0.8099, 0.446), (-0.01364, -0.8099, 0.446), (-0.01363, -0.6179, 0.446), (-0.0136, -0.1059, 0.446), (-0.01359, 0.0861, 0.446), (0.1664, 0.5981, 0.446), (0.1664, 0.08609, 0.446), (0.1664, -0.1059, 0.446), (-0.01361, -0.2659, 0.446), (-0.01362, -0.4579, 0.446), (-0.01362, -0.4579, 0.422), (-0.01361, -0.2659, 0.422), (0.1664, -0.4579, 0.446), (0.1664, -0.2659, 0.446), (0.1664, -0.4579, 0.422), (0.1664, -0.2659, 0.422), (-0.8136, -0.2659, 0.422), (-0.8136, -0.4579, 0.422), (-0.8136, -0.4579, 0.446), (-0.8136, -0.2659, 0.446), (-0.6336, -0.4579, 0.446), (-0.6336, -0.2659, 0.446), (-0.6336, -0.4579, 0.422), (-0.6336, -0.2659, 0.422), (-0.8136, 0.4381, 0.422), (-0.8136, 0.2461, 0.422), (-0.8136, 0.2461, 0.446), (-0.8136, 0.4381, 0.446), (-0.6336, 0.2461, 0.446), (-0.6336, 0.4381, 0.446), (-0.6336, 0.2461, 0.422), (-0.6336, 0.4381, 0.422), (-0.01357, 0.4381, 0.422), (-0.01358, 0.2461, 0.422), (-0.01358, 0.2461, 0.446), (-0.01357, 0.4381, 0.446), (0.1664, 0.2461, 0.446), (0.1664, 0.4381, 0.446), (0.1664, 0.2461, 0.422), (0.1664, 0.4381, 0.422), (0.7864, 0.4381, 0.422), (0.7864, 0.2461, 0.422), (0.7864, 0.2461, 0.446), (0.7864, 0.4381, 0.446), (0.9664, 0.246, 0.446), (0.9664, 0.438, 0.446), (0.9664, 0.246, 0.422), (0.9664, 0.438, 0.422), (0.7864, -0.2659, 0.422), (0.7864, -0.4579, 0.422), (0.7864, -0.4579, 0.446), (0.7864, -0.2659, 0.446), (0.9664, -0.458, 0.446), (0.9664, -0.266, 0.446), (0.9664, -0.458, 0.422), (0.9664, -0.266, 0.422), (0.7864, 0.5981, 0.476), (0.7864, 0.7901, 0.476), (0.9664, 0.79, 0.476), (0.9664, -0.618, 0.476), (0.9664, -0.81, 0.476), (0.7864, -0.8099, 0.476), (0.7864, -0.6179, 0.476), (0.7864, -0.1059, 0.476), (0.7864, 0.08605, 0.476), (0.9664, 0.598, 0.476), (0.9664, 0.08604, 0.476), (0.9664, -0.106, 0.476), (-0.8136, 0.5981, 0.476), (-0.8136, 0.7901, 0.476), (-0.6336, 0.7901, 0.476), (-0.6336, -0.6179, 0.476), (-0.6336, -0.8099, 0.476), (-0.8136, -0.8099, 0.476), (-0.8136, -0.6179, 0.476), (-0.8136, -0.1059, 0.476), (-0.8136, 0.08615, 0.476), (-0.6336, 0.5981, 0.476), (-0.6336, 0.08614, 0.476), (-0.6336, -0.1059, 0.476), (-0.01356, 0.5981, 0.476), (-0.01355, 0.7901, 0.476), (0.1664, 0.7901, 0.476), (0.1664, -0.6179, 0.476), (0.1664, -0.8099, 0.476), (-0.01364, -0.8099, 0.476), (-0.01363, -0.6179, 0.476), (-0.0136, -0.1059, 0.476), (-0.01359, 0.0861, 0.476), (0.1664, 0.5981, 0.476), (0.1664, 0.08609, 0.476), (0.1664, -0.1059, 0.476), (-0.01362, -0.4579, 0.476), (-0.01361, -0.2659, 0.476), (0.1664, -0.4579, 0.476), (0.1664, -0.2659, 0.476), (-0.8136, -0.4579, 0.476), (-0.8136, -0.2659, 0.476), (-0.6336, -0.4579, 0.476), (-0.6336, -0.2659, 0.476), (-0.8136, 0.2461, 0.476), (-0.8136, 0.4381, 0.476), (-0.6336, 0.2461, 0.476), (-0.6336, 0.4381, 0.476), (-0.01358, 0.2461, 0.476), (-0.01357, 0.4381, 0.476), (0.1664, 0.2461, 0.476), (0.1664, 0.4381, 0.476), (0.7864, 0.2461, 0.476), (0.7864, 0.4381, 0.476), (0.9664, 0.246, 0.476), (0.9664, 0.438, 0.476), (0.7864, -0.4579, 0.476), (0.7864, -0.2659, 0.476), (0.9664, -0.458, 0.476), (0.9664, -0.266, 0.476)], [], [(8, 15, 3, 2), (2, 3, 7, 6), (16, 23, 5, 4), (4, 5, 1, 0), (0, 11, 24, 25), (7, 3, 109, 110), (20, 7, 110, 117), (2, 6, 32, 33), (18, 17, 30, 31), (6, 7, 20, 19), (18, 21, 22, 17), (0, 1, 12, 11), (10, 13, 14, 9), (12, 23, 16, 11), (14, 21, 18, 9), (15, 8, 19, 20), (13, 10, 17, 22), (24, 27, 26, 25), (16, 4, 26, 27), (30, 27, 24, 29), (4, 0, 25, 26), (28, 31, 30, 29), (17, 16, 27, 30), (10, 9, 28, 29), (34, 31, 28, 35), (33, 32, 34, 35), (19, 18, 31, 34), (6, 19, 34, 32), (8, 2, 33, 35), (29, 24, 11, 10), (10, 11, 16, 17), (35, 28, 9, 8), (8, 9, 18, 19), (44, 51, 39, 38), (38, 39, 43, 42), (52, 59, 41, 40), (40, 41, 37, 36), (36, 47, 60, 61), (39, 51, 120, 121), (38, 42, 68, 69), (54, 53, 66, 67), (42, 43, 56, 55), (54, 57, 58, 53), (36, 37, 48, 47), (46, 49, 50, 45), (48, 59, 52, 47), (50, 57, 54, 45), (51, 44, 55, 56), (49, 46, 53, 58), (60, 63, 62, 61), (52, 40, 62, 63), (66, 63, 60, 65), (40, 36, 61, 62), (64, 67, 66, 65), (53, 52, 63, 66), (46, 45, 64, 65), (70, 67, 64, 71), (69, 68, 70, 71), (55, 54, 67, 70), (42, 55, 70, 68), (44, 38, 69, 71), (65, 60, 47, 46), (46, 47, 52, 53), (71, 64, 45, 44), (44, 45, 54, 55), (80, 87, 75, 74), (74, 75, 79, 78), (88, 95, 77, 76), (76, 77, 73, 72), (72, 83, 96, 97), (50, 49, 127, 128), (74, 78, 104, 105), (90, 89, 102, 103), (78, 79, 92, 91), (90, 93, 94, 89), (72, 73, 84, 83), (82, 85, 86, 81), (84, 95, 88, 83), (86, 93, 90, 81), (87, 80, 91, 92), (85, 82, 89, 94), (96, 99, 98, 97), (88, 76, 98, 99), (102, 99, 96, 101), (76, 72, 97, 98), (100, 103, 102, 101), (89, 88, 99, 102), (82, 81, 100, 101), (106, 103, 100, 107), (105, 104, 106, 107), (91, 90, 103, 106), (78, 91, 106, 104), (80, 74, 105, 107), (101, 96, 83, 82), (82, 83, 88, 89), (107, 100, 81, 80), (80, 81, 90, 91), (181, 179, 245, 247), (229, 235, 234, 228), (121, 120, 204, 205), (111, 114, 198, 195), (155, 154, 232, 233), (115, 119, 203, 199), (118, 116, 200, 202), (135, 138, 222, 219), (162, 164, 238, 236), (22, 21, 118, 119), (43, 39, 121, 122), (182, 21, 14, 177), (79, 75, 133, 134), (166, 57, 50, 161), (180, 118, 21, 182), (5, 23, 111, 112), (174, 93, 86, 169), (164, 130, 57, 166), (178, 116, 118, 180), (77, 95, 135, 136), (172, 142, 93, 174), (162, 128, 130, 164), (177, 14, 116, 178), (170, 140, 142, 172), (161, 50, 128, 162), (1, 5, 112, 113), (169, 86, 140, 170), (37, 41, 124, 125), (73, 77, 136, 137), (12, 1, 113, 114), (48, 37, 125, 126), (56, 43, 122, 129), (41, 59, 123, 124), (92, 79, 134, 141), (75, 87, 132, 133), (3, 15, 108, 109), (84, 73, 137, 138), (116, 14, 13, 115), (185, 12, 114, 186), (186, 114, 111, 188), (188, 111, 23, 190), (190, 23, 12, 185), (93, 142, 143, 94), (140, 86, 85, 139), (146, 84, 138, 145), (145, 138, 135, 148), (148, 135, 95, 150), (150, 95, 84, 146), (57, 130, 131, 58), (153, 48, 126, 154), (154, 126, 123, 156), (156, 123, 59, 158), (158, 59, 48, 153), (94, 151, 147, 85), (151, 150, 146, 147), (143, 149, 151, 94), (149, 148, 150, 151), (139, 144, 149, 143), (108, 117, 201, 192), (85, 147, 144, 139), (147, 146, 145, 144), (58, 159, 152, 49), (159, 158, 153, 152), (131, 157, 159, 58), (157, 156, 158, 159), (127, 155, 157, 131), (139, 143, 227, 223), (49, 152, 155, 127), (152, 153, 154, 155), (51, 160, 163, 120), (160, 161, 162, 163), (120, 163, 165, 129), (180, 181, 247, 246), (129, 165, 167, 56), (165, 164, 166, 167), (56, 167, 160, 51), (167, 166, 161, 160), (87, 168, 171, 132), (168, 169, 170, 171), (132, 171, 173, 141), (165, 163, 237, 239), (141, 173, 175, 92), (173, 172, 174, 175), (92, 175, 168, 87), (175, 174, 169, 168), (15, 176, 179, 108), (176, 177, 178, 179), (108, 179, 181, 117), (119, 118, 202, 203), (117, 181, 183, 20), (181, 180, 182, 183), (20, 183, 176, 15), (183, 182, 177, 176), (22, 191, 184, 13), (191, 190, 185, 184), (119, 189, 191, 22), (189, 188, 190, 191), (115, 187, 189, 119), (142, 140, 224, 226), (13, 184, 187, 115), (184, 185, 186, 187), (195, 198, 197, 196), (194, 193, 192, 201), (202, 200, 199, 203), (207, 210, 209, 208), (206, 205, 204, 213), (214, 212, 211, 215), (219, 222, 221, 220), (218, 217, 216, 225), (226, 224, 223, 227), (229, 228, 230, 231), (233, 232, 234, 235), (237, 236, 238, 239), (241, 240, 242, 243), (245, 244, 246, 247), (249, 248, 250, 251), (122, 121, 205, 206), (178, 180, 246, 244), (208, 221, 222, 207), (125, 124, 208, 209), (238, 240, 241, 239), (126, 125, 209, 210), (128, 127, 211, 212), (144, 157, 235, 229), (242, 244, 245, 243), (213, 216, 217, 206), (215, 223, 224, 214), (157, 155, 233, 235), (120, 129, 213, 204), (154, 156, 234, 232), (130, 128, 212, 214), (230, 248, 249, 231), (127, 131, 215, 211), (148, 186, 248, 230), (123, 126, 210, 207), (173, 171, 241, 243), (188, 189, 251, 250), (170, 172, 242, 240), (129, 132, 216, 213), (134, 133, 217, 218), (198, 219, 220, 197), (193, 218, 225, 192), (163, 162, 236, 237), (137, 136, 220, 221), (110, 109, 193, 194), (124, 137, 221, 208), (164, 170, 240, 238), (112, 111, 195, 196), (131, 139, 223, 215), (113, 112, 196, 197), (149, 144, 229, 231), (109, 134, 218, 193), (114, 135, 219, 198), (145, 148, 230, 228), (189, 187, 249, 251), (200, 226, 227, 199), (116, 142, 226, 200), (186, 188, 250, 248), (172, 178, 244, 242), (132, 141, 225, 216), (117, 110, 194, 201), (207, 222, 138, 123), (123, 138, 137, 124), (197, 220, 136, 113), (113, 136, 135, 114), (231, 249, 187, 149), (149, 187, 186, 148), (228, 234, 156, 145), (145, 156, 157, 144), (214, 224, 140, 130), (130, 140, 139, 131), (199, 227, 143, 115), (115, 143, 142, 116), (243, 245, 179, 173), (173, 179, 178, 172), (239, 241, 171, 165), (165, 171, 170, 164), (206, 217, 133, 122), (122, 133, 132, 129), (192, 225, 141, 108), (108, 141, 134, 109)])
me_cube_001.use_remesh_preserve_volume = False
me_cube_001.use_remesh_preserve_attributes = False
me_cube_001.use_mirror_vertex_groups = False
me_cube_001.update()

# ---- objects
ob_cube_024 = bpy.data.objects.new('Cube.024', me_cube_026)
ob_cube_023 = bpy.data.objects.new('Cube.023', me_cube_025)
ob_cube_022 = bpy.data.objects.new('Cube.022', me_cube_024)
ob_cube_021 = bpy.data.objects.new('Cube.021', me_cube_023)
ob_cube_020 = bpy.data.objects.new('Cube.020', me_cube_022)
ob_cube_019 = bpy.data.objects.new('Cube.019', me_cube_021)
ob_cube_018 = bpy.data.objects.new('Cube.018', me_cube_020)
ob_cube_017 = bpy.data.objects.new('Cube.017', me_cube_019)
ob_cube_016 = bpy.data.objects.new('Cube.016', me_cube_018)
ob_cube_015 = bpy.data.objects.new('Cube.015', me_cube_017)
ob_cube_014 = bpy.data.objects.new('Cube.014', me_cube_016)
ob_cube_013 = bpy.data.objects.new('Cube.013', me_cube_015)
ob_cube_012 = bpy.data.objects.new('Cube.012', me_cube_014)
ob_cube_011 = bpy.data.objects.new('Cube.011', me_cube_013)
ob_cube_010 = bpy.data.objects.new('Cube.010', me_cube_012)
ob_cube_009 = bpy.data.objects.new('Cube.009', me_cube_011)
ob_cube_008 = bpy.data.objects.new('Cube.008', me_cube_010)
ob_cube_007 = bpy.data.objects.new('Cube.007', me_cube_009)
ob_cube_006 = bpy.data.objects.new('Cube.006', me_cube_008)
ob_cube_005 = bpy.data.objects.new('Cube.005', me_cube_007)
ob_cube_004 = bpy.data.objects.new('Cube.004', me_cube_006)
ob_cube_003 = bpy.data.objects.new('Cube.003', me_cube_005)
ob_cube_002 = bpy.data.objects.new('Cube.002', me_cube_004)
ob_cube_001 = bpy.data.objects.new('Cube.001', me_cube_003)
ob_cube_000 = bpy.data.objects.new('Cube.000', me_cube_001)

# ---- transforms, parenting, visibility, modifiers, constraints
ob_cube_024.location = (-0.3177, -0.5952, 1.518)
ob_cube_024.rotation_euler = (0.0, -0.0, -0.198)
ob_cube_024.lineart.crease_threshold = 0.0
ob_cube_023.location = (-0.3153, -0.228, 1.518)
ob_cube_023.rotation_euler = (0.0, -0.0, -0.1566)
ob_cube_023.lineart.crease_threshold = 0.0
ob_cube_022.location = (-0.2519, 0.1842, 1.518)
ob_cube_022.rotation_euler = (0.0, -0.0, -0.07163)
ob_cube_022.lineart.crease_threshold = 0.0
ob_cube_021.location = (-0.3393, 0.616, 1.518)
ob_cube_021.rotation_euler = (0.0, -0.0, 0.08995)
ob_cube_021.lineart.crease_threshold = 0.0
ob_cube_020.location = (0.4372, -0.5952, 1.518)
ob_cube_020.rotation_euler = (0.0, -0.0, -0.002968)
ob_cube_020.lineart.crease_threshold = 0.0
ob_cube_019.location = (0.448, -0.1837, 1.518)
ob_cube_019.rotation_euler = (0.0, -0.0, 0.1127)
ob_cube_019.lineart.crease_threshold = 0.0
ob_cube_018.location = (0.5034, 0.2245, 1.518)
ob_cube_018.rotation_euler = (0.0, -0.0, 0.08707)
ob_cube_018.lineart.crease_threshold = 0.0
ob_cube_017.location = (0.4185, 0.616, 1.518)
ob_cube_017.rotation_euler = (0.0, -0.0, 0.05537)
ob_cube_017.lineart.crease_threshold = 0.0
ob_cube_016.location = (0.4185, 0.616, 1.102)
ob_cube_016.rotation_euler = (0.0, -0.0, -0.06021)
ob_cube_016.lineart.crease_threshold = 0.0
ob_cube_015.location = (0.5034, 0.2245, 1.102)
ob_cube_015.rotation_euler = (0.0, -0.0, -0.09933)
ob_cube_015.lineart.crease_threshold = 0.0
ob_cube_014.location = (0.448, -0.1837, 1.102)
ob_cube_014.rotation_euler = (0.0, -0.0, -0.05775)
ob_cube_014.lineart.crease_threshold = 0.0
ob_cube_013.location = (0.4372, -0.5952, 1.102)
ob_cube_013.rotation_euler = (0.0, -0.0, -0.2464)
ob_cube_013.lineart.crease_threshold = 0.0
ob_cube_012.location = (-0.3393, 0.616, 1.102)
ob_cube_012.rotation_euler = (0.0, -0.0, 0.08995)
ob_cube_012.lineart.crease_threshold = 0.0
ob_cube_011.location = (-0.2519, 0.1842, 1.102)
ob_cube_011.rotation_euler = (0.0, -0.0, -0.2192)
ob_cube_011.lineart.crease_threshold = 0.0
ob_cube_010.location = (-0.3153, -0.228, 1.102)
ob_cube_010.rotation_euler = (0.0, -0.0, -0.001425)
ob_cube_010.lineart.crease_threshold = 0.0
ob_cube_009.location = (-0.3177, -0.5952, 1.102)
ob_cube_009.rotation_euler = (0.0, -0.0, -0.03386)
ob_cube_009.lineart.crease_threshold = 0.0
ob_cube_008.location = (-0.3573, -0.5952, 0.6867)
ob_cube_008.rotation_euler = (0.0, -0.0, -0.092)
ob_cube_008.lineart.crease_threshold = 0.0
ob_cube_007.location = (-0.2879, -0.228, 0.6867)
ob_cube_007.rotation_euler = (0.0, -0.0, -0.04005)
ob_cube_007.lineart.crease_threshold = 0.0
ob_cube_006.location = (-0.3141, 0.1842, 0.6867)
ob_cube_006.rotation_euler = (0.0, -0.0, 0.1578)
ob_cube_006.lineart.crease_threshold = 0.0
ob_cube_005.location = (-0.3491, 0.616, 0.6867)
ob_cube_005.rotation_euler = (0.0, -0.0, -0.07227)
ob_cube_005.lineart.crease_threshold = 0.0
ob_cube_004.location = (0.4945, -0.5952, 0.6867)
ob_cube_004.rotation_euler = (0.0, -0.0, -0.01344)
ob_cube_004.lineart.crease_threshold = 0.0
ob_cube_003.location = (0.4655, -0.1837, 0.6867)
ob_cube_003.rotation_euler = (0.0, -0.0, -0.1588)
ob_cube_003.lineart.crease_threshold = 0.0
ob_cube_002.location = (0.4576, 0.2245, 0.6867)
ob_cube_002.rotation_euler = (0.0, -0.0, 0.04637)
ob_cube_002.lineart.crease_threshold = 0.0
ob_cube_001.location = (0.5076, 0.616, 0.6867)
ob_cube_001.rotation_euler = (0.0, -0.0, 0.1337)
ob_cube_001.lineart.crease_threshold = 0.0
ob_cube_000.location = (0.0, 0.0, 0.0)
ob_cube_000.lineart.crease_threshold = 0.0

# ---- collection membership
col_collection_1.objects.link(ob_cube_024)
col_collection_1.objects.link(ob_cube_023)
col_collection_1.objects.link(ob_cube_022)
col_collection_1.objects.link(ob_cube_021)
col_collection_1.objects.link(ob_cube_020)
col_collection_1.objects.link(ob_cube_019)
col_collection_1.objects.link(ob_cube_018)
col_collection_1.objects.link(ob_cube_017)
col_collection_1.objects.link(ob_cube_016)
col_collection_1.objects.link(ob_cube_015)
col_collection_1.objects.link(ob_cube_014)
col_collection_1.objects.link(ob_cube_013)
col_collection_1.objects.link(ob_cube_012)
col_collection_1.objects.link(ob_cube_011)
col_collection_1.objects.link(ob_cube_010)
col_collection_1.objects.link(ob_cube_009)
col_collection_1.objects.link(ob_cube_008)
col_collection_1.objects.link(ob_cube_007)
col_collection_1.objects.link(ob_cube_006)
col_collection_1.objects.link(ob_cube_005)
col_collection_1.objects.link(ob_cube_004)
col_collection_1.objects.link(ob_cube_003)
col_collection_1.objects.link(ob_cube_002)
col_collection_1.objects.link(ob_cube_001)
col_collection_1.objects.link(ob_cube_000)

# ---- scene / render settings (as saved in the file)
scene.frame_start = 1; scene.frame_end = 250; scene.frame_set(1)
scene.render.engine = 'BLENDER_EEVEE_NEXT'
scene.render.resolution_percentage = 50
scene.render.dither_intensity = 0.0
scene.cycles.use_denoising = False
scene.cycles.samples = 128
scene.cycles.sampling_pattern = 'TABULATED_SOBOL'
scene.cycles.use_adaptive_sampling = False
scene.cycles.use_light_tree = False
scene.cycles.blur_glossy = 0.0
scene.cycles.sample_clamp_indirect = 0.0
scene.view_settings.view_transform = 'Standard'
bpy.context.view_layer.update()

# ---- added for rendering (the .blend has no active camera and no usable light): camera, sun
cam_auto = bpy.data.cameras.new('AutoCamera')
cam_auto.lens = 50.0
cam_auto.sensor_width = 36.0
cam_auto.clip_end = 1000.0
ob_auto_camera = bpy.data.objects.new('AutoCamera', cam_auto)
scene.collection.objects.link(ob_auto_camera)
ob_auto_camera.location = (2.72426, -3.18454, 3.09971)
ob_auto_camera.rotation_euler = (1.09748, -7.21219e-08, 0.694738)
scene.camera = ob_auto_camera
light_auto_sun = bpy.data.lights.new('AutoSun', 'SUN')
light_auto_sun.energy = 3.0
light_auto_sun.angle = 0.0523599
ob_auto_sun = bpy.data.objects.new('AutoSun', light_auto_sun)
scene.collection.objects.link(ob_auto_sun)
ob_auto_sun.rotation_euler = (0.872665, 0.174533, 0.523599)
bpy.context.view_layer.update()
